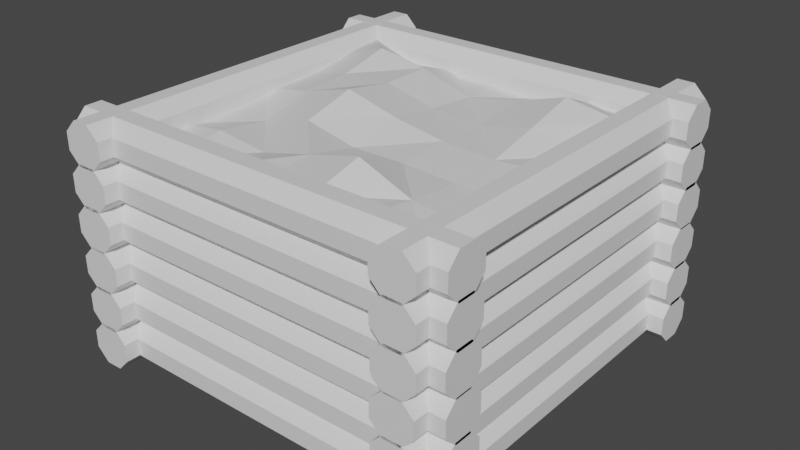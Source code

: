 # Source: fertilizerBox.blend  (saved by Blender 2.82.7; exported with 4.5.12 LTS)
import bpy
from mathutils import Matrix  # noqa: F401  (used for matrix-valued properties, if any)

bpy.ops.wm.read_factory_settings(use_empty=True)
scene = bpy.context.scene
scene.name = 'Scene'

# ---- collections
col_collection = bpy.data.collections.new('Collection'); scene.collection.children.link(col_collection)

# ---- materials (node trees are filled in below, after node groups)
mat_fertilicer = bpy.data.materials.new('fertilicer')
mat_fertilicer.use_transparent_shadow = False
mat_wood = bpy.data.materials.new('wood')
mat_wood.use_transparent_shadow = False

# ---- material node trees
mat_fertilicer.use_nodes = True; mat_fertilicer.node_tree.nodes.clear()
_N = mat_fertilicer.node_tree.nodes; _L = mat_fertilicer.node_tree.links
n0 = _N.new('ShaderNodeOutputMaterial'); n0.name = 'Material Output'; n0.location = (300, 300)
n1 = _N.new('ShaderNodeBsdfPrincipled'); n1.name = 'Principled BSDF'; n1.location = (10, 300)
n1.distribution = 'GGX'
n1.subsurface_method = 'BURLEY'
n1.inputs[3].default_value = 1.45
n1.inputs[27].default_value = (0.0, 0.0, 0.0, 1.0)
n1.inputs[28].default_value = 1.0
_L.new(n1.outputs[0], n0.inputs[0])
n0.is_active_output = True
mat_wood.use_nodes = True; mat_wood.node_tree.nodes.clear()
_N = mat_wood.node_tree.nodes; _L = mat_wood.node_tree.links
n0 = _N.new('ShaderNodeOutputMaterial'); n0.name = 'Material Output'; n0.location = (300, 300)
n1 = _N.new('ShaderNodeBsdfPrincipled'); n1.name = 'Principled BSDF'; n1.location = (10, 300)
n1.distribution = 'GGX'
n1.subsurface_method = 'BURLEY'
n1.inputs[3].default_value = 1.45
n1.inputs[27].default_value = (0.0, 0.0, 0.0, 1.0)
n1.inputs[28].default_value = 1.0
_L.new(n1.outputs[0], n0.inputs[0])
n0.is_active_output = True

# ---- world
world_world = bpy.data.worlds.new('World'); scene.world = world_world
world_world.use_nodes = True; world_world.node_tree.nodes.clear()
_N = world_world.node_tree.nodes; _L = world_world.node_tree.links
n0 = _N.new('ShaderNodeOutputWorld'); n0.name = 'World Output'; n0.location = (300, 300)
n1 = _N.new('ShaderNodeBackground'); n1.name = 'Background'; n1.location = (10, 300)
n1.inputs[0].default_value = (0.05088, 0.05088, 0.05088, 1.0)
_L.new(n1.outputs[0], n0.inputs[0])
n0.is_active_output = True
world_world.color = (0.05088, 0.05088, 0.05088)
world_world.use_sun_shadow = False
world_world.sun_shadow_jitter_overblur = 0.0

# ---- meshes
me_cube_001 = bpy.data.meshes.new('Cube.001')
me_cube_001.from_pydata([(-1.0, -1.0, -0.0418), (-1.0, -1.0, 1.441), (-1.0, 1.0, -0.0418), (-1.0, 1.0, 1.573), (1.0, -1.0, -0.0418), (1.0, -1.0, 1.469), (1.0, 1.0, -0.0418), (1.0, 1.0, 1.468), (-1.0, -0.6667, 1.464), (-1.0, -0.3333, 1.481), (-1.0, 2.98e-08, 1.494), (-1.0, 0.3333, 1.498), (-1.0, 0.6667, 1.552), (-0.6667, 1.0, 1.443), (-0.3333, 1.0, 1.473), (2.98e-08, 1.0, 1.477), (0.3333, 1.0, 1.445), (0.6667, 1.0, 1.5), (1.0, 0.6667, 1.608), (1.0, 0.3333, 1.495), (1.0, -2.98e-08, 1.524), (1.0, -0.3333, 1.462), (1.0, -0.6667, 1.465), (0.6667, -1.0, 1.579), (0.3333, -1.0, 1.57), (-2.98e-08, -1.0, 1.529), (-0.3333, -1.0, 1.526), (-0.6667, -1.0, 1.469), (0.6667, 0.6667, 1.674), (0.6667, 0.3333, 1.577), (0.6667, -2.98e-08, 1.489), (0.6667, -0.3333, 1.473), (0.6667, -0.6667, 1.513), (0.3333, 0.6667, 1.55), (0.3333, 0.3333, 1.487), (0.3333, -2.98e-08, 1.506), (0.3333, -0.3333, 1.49), (0.3333, -0.6667, 1.674), (1.987e-08, 0.6667, 1.477), (9.934e-09, 0.3333, 1.514), (-8.882e-16, -2.98e-08, 1.571), (-9.934e-09, -0.3333, 1.485), (-1.987e-08, -0.6667, 1.574), (-0.3333, 0.6667, 1.607), (-0.3333, 0.3333, 1.605), (-0.3333, -2.98e-08, 1.674), (-0.3333, -0.3333, 1.569), (-0.3333, -0.6667, 1.473), (-0.6667, 0.6667, 1.674), (-0.6667, 0.3333, 1.581), (-0.6667, -2.98e-08, 1.562), (-0.6667, -0.3333, 1.459), (-0.6667, -0.6667, 1.521)], [], [(12, 3, 2), (16, 17, 6), (21, 22, 4), (1, 0, 27), (6, 0, 2), (8, 27, 52), (32, 5, 22), (32, 24, 23), (42, 24, 37), (42, 26, 25), (47, 27, 26), (17, 18, 7), (18, 29, 19), (19, 30, 20), (30, 21, 20), (31, 22, 21), (17, 33, 28), (33, 29, 28), (34, 30, 29), (30, 36, 31), (36, 32, 31), (16, 38, 33), (38, 34, 33), (39, 35, 34), (35, 41, 36), (36, 42, 37), (14, 38, 15), (43, 39, 38), (44, 40, 39), (40, 46, 41), (46, 42, 41), (13, 43, 14), (43, 49, 44), (44, 50, 45), (50, 46, 45), (51, 47, 46), (3, 48, 13), (12, 49, 48), (11, 50, 49), (10, 51, 50), (51, 8, 52), (2, 0, 10), (0, 1, 8), (9, 0, 8), (9, 10, 0), (10, 11, 2), (11, 12, 2), (6, 2, 15), (2, 3, 13), (13, 14, 2), (14, 15, 2), (6, 15, 16), (17, 7, 6), (4, 6, 21), (6, 7, 19), (21, 6, 20), (7, 18, 19), (19, 20, 6), (22, 5, 4), (0, 4, 25), (4, 5, 23), (25, 4, 24), (23, 24, 4), (25, 26, 0), (26, 27, 0), (6, 4, 0), (8, 1, 27), (32, 23, 5), (32, 37, 24), (42, 25, 24), (42, 47, 26), (47, 52, 27), (17, 28, 18), (18, 28, 29), (19, 29, 30), (30, 31, 21), (31, 32, 22), (17, 16, 33), (33, 34, 29), (34, 35, 30), (30, 35, 36), (36, 37, 32), (16, 15, 38), (38, 39, 34), (39, 40, 35), (35, 40, 41), (36, 41, 42), (14, 43, 38), (43, 44, 39), (44, 45, 40), (40, 45, 46), (46, 47, 42), (13, 48, 43), (43, 48, 49), (44, 49, 50), (50, 51, 46), (51, 52, 47), (3, 12, 48), (12, 11, 49), (11, 10, 50), (10, 9, 51), (51, 9, 8)])
_uv = me_cube_001.uv_layers.new(name='UVMap')
_uv.uv.foreach_set('vector', [0.625, 0.2083, 0.625, 0.25, 0.375, 0.25, 0.625, 0.4167, 0.625, 0.4583, 0.375, 0.5, 0.625, 0.6667, 0.625, 0.7083, 0.375, 0.75, 0.625, 1.0, 0.375, 1.0, 0.625, 0.9583, 0.375, 0.5, 0.125, 0.75, 0.125, 0.5, 0.875, 0.7083, 0.8333, 0.75, 0.8333, 0.7083, 0.6667, 0.7083, 0.625, 0.75, 0.625, 0.7083, 0.6667, 0.7083, 0.7083, 0.75, 0.6667, 0.75, 0.75, 0.7083, 0.7083, 0.75, 0.7083, 0.7083, 0.75, 0.7083, 0.7917, 0.75, 0.75, 0.75, 0.7917, 0.7083, 0.8333, 0.75, 0.7917, 0.75, 0.6667, 0.5, 0.625, 0.5417, 0.625, 0.5, 0.625, 0.5417, 0.6667, 0.5833, 0.625, 0.5833, 0.625, 0.5833, 0.6667, 0.625, 0.625, 0.625, 0.6667, 0.625, 0.625, 0.6667, 0.625, 0.625, 0.6667, 0.6667, 0.625, 0.7083, 0.625, 0.6667, 0.6667, 0.5, 0.7083, 0.5417, 0.6667, 0.5417, 0.7083, 0.5417, 0.6667, 0.5833, 0.6667, 0.5417, 0.7083, 0.5833, 0.6667, 0.625, 0.6667, 0.5833, 0.6667, 0.625, 0.7083, 0.6667, 0.6667, 0.6667, 0.7083, 0.6667, 0.6667, 0.7083, 0.6667, 0.6667, 0.7083, 0.5, 0.75, 0.5417, 0.7083, 0.5417, 0.75, 0.5417, 0.7083, 0.5833, 0.7083, 0.5417, 0.75, 0.5833, 0.7083, 0.625, 0.7083, 0.5833, 0.7083, 0.625, 0.75, 0.6667, 0.7083, 0.6667, 0.7083, 0.6667, 0.75, 0.7083, 0.7083, 0.7083, 0.7917, 0.5, 0.75, 0.5417, 0.75, 0.5, 0.7917, 0.5417, 0.75, 0.5833, 0.75, 0.5417, 0.7917, 0.5833, 0.75, 0.625, 0.75, 0.5833, 0.75, 0.625, 0.7917, 0.6667, 0.75, 0.6667, 0.7917, 0.6667, 0.75, 0.7083, 0.75, 0.6667, 0.8333, 0.5, 0.7917, 0.5417, 0.7917, 0.5, 0.7917, 0.5417, 0.8333, 0.5833, 0.7917, 0.5833, 0.7917, 0.5833, 0.8333, 0.625, 0.7917, 0.625, 0.8333, 0.625, 0.7917, 0.6667, 0.7917, 0.625, 0.8333, 0.6667, 0.7917, 0.7083, 0.7917, 0.6667, 0.875, 0.5, 0.8333, 0.5417, 0.8333, 0.5, 0.875, 0.5417, 0.8333, 0.5833, 0.8333, 0.5417, 0.875, 0.5833, 0.8333, 0.625, 0.8333, 0.5833, 0.875, 0.625, 0.8333, 0.6667, 0.8333, 0.625, 0.8333, 0.6667, 0.875, 0.7083, 0.8333, 0.7083, 0.375, 0.25, 0.375, 0.0, 0.625, 0.125, 0.375, 0.0, 0.625, 0.0, 0.625, 0.04167, 0.625, 0.08333, 0.375, 0.0, 0.625, 0.04167, 0.625, 0.08333, 0.625, 0.125, 0.375, 0.0, 0.625, 0.125, 0.625, 0.1667, 0.375, 0.25, 0.625, 0.1667, 0.625, 0.2083, 0.375, 0.25, 0.375, 0.5, 0.375, 0.25, 0.625, 0.375, 0.375, 0.25, 0.625, 0.25, 0.625, 0.2917, 0.625, 0.2917, 0.625, 0.3333, 0.375, 0.25, 0.625, 0.3333, 0.625, 0.375, 0.375, 0.25, 0.375, 0.5, 0.625, 0.375, 0.625, 0.4167, 0.625, 0.4583, 0.625, 0.5, 0.375, 0.5, 0.375, 0.75, 0.375, 0.5, 0.625, 0.6667, 0.375, 0.5, 0.625, 0.5, 0.625, 0.5833, 0.625, 0.6667, 0.375, 0.5, 0.625, 0.625, 0.625, 0.5, 0.625, 0.5417, 0.625, 0.5833, 0.625, 0.5833, 0.625, 0.625, 0.375, 0.5, 0.625, 0.7083, 0.625, 0.75, 0.375, 0.75, 0.375, 1.0, 0.375, 0.75, 0.625, 0.875, 0.375, 0.75, 0.625, 0.75, 0.625, 0.7917, 0.625, 0.875, 0.375, 0.75, 0.625, 0.8333, 0.625, 0.7917, 0.625, 0.8333, 0.375, 0.75, 0.625, 0.875, 0.625, 0.9167, 0.375, 1.0, 0.625, 0.9167, 0.625, 0.9583, 0.375, 1.0, 0.375, 0.5, 0.375, 0.75, 0.125, 0.75, 0.875, 0.7083, 0.875, 0.75, 0.8333, 0.75, 0.6667, 0.7083, 0.6667, 0.75, 0.625, 0.75, 0.6667, 0.7083, 0.7083, 0.7083, 0.7083, 0.75, 0.75, 0.7083, 0.75, 0.75, 0.7083, 0.75, 0.75, 0.7083, 0.7917, 0.7083, 0.7917, 0.75, 0.7917, 0.7083, 0.8333, 0.7083, 0.8333, 0.75, 0.6667, 0.5, 0.6667, 0.5417, 0.625, 0.5417, 0.625, 0.5417, 0.6667, 0.5417, 0.6667, 0.5833, 0.625, 0.5833, 0.6667, 0.5833, 0.6667, 0.625, 0.6667, 0.625, 0.6667, 0.6667, 0.625, 0.6667, 0.6667, 0.6667, 0.6667, 0.7083, 0.625, 0.7083, 0.6667, 0.5, 0.7083, 0.5, 0.7083, 0.5417, 0.7083, 0.5417, 0.7083, 0.5833, 0.6667, 0.5833, 0.7083, 0.5833, 0.7083, 0.625, 0.6667, 0.625, 0.6667, 0.625, 0.7083, 0.625, 0.7083, 0.6667, 0.7083, 0.6667, 0.7083, 0.7083, 0.6667, 0.7083, 0.7083, 0.5, 0.75, 0.5, 0.75, 0.5417, 0.75, 0.5417, 0.75, 0.5833, 0.7083, 0.5833, 0.75, 0.5833, 0.75, 0.625, 0.7083, 0.625, 0.7083, 0.625, 0.75, 0.625, 0.75, 0.6667, 0.7083, 0.6667, 0.75, 0.6667, 0.75, 0.7083, 0.7917, 0.5, 0.7917, 0.5417, 0.75, 0.5417, 0.7917, 0.5417, 0.7917, 0.5833, 0.75, 0.5833, 0.7917, 0.5833, 0.7917, 0.625, 0.75, 0.625, 0.75, 0.625, 0.7917, 0.625, 0.7917, 0.6667, 0.7917, 0.6667, 0.7917, 0.7083, 0.75, 0.7083, 0.8333, 0.5, 0.8333, 0.5417, 0.7917, 0.5417, 0.7917, 0.5417, 0.8333, 0.5417, 0.8333, 0.5833, 0.7917, 0.5833, 0.8333, 0.5833, 0.8333, 0.625, 0.8333, 0.625, 0.8333, 0.6667, 0.7917, 0.6667, 0.8333, 0.6667, 0.8333, 0.7083, 0.7917, 0.7083, 0.875, 0.5, 0.875, 0.5417, 0.8333, 0.5417, 0.875, 0.5417, 0.875, 0.5833, 0.8333, 0.5833, 0.875, 0.5833, 0.875, 0.625, 0.8333, 0.625, 0.875, 0.625, 0.875, 0.6667, 0.8333, 0.6667, 0.8333, 0.6667, 0.875, 0.6667, 0.875, 0.7083])
me_cube_001.materials.append(mat_fertilicer)
me_cube_001.use_remesh_fix_poles = True
me_cube_001.use_remesh_preserve_attributes = False
me_cube_001.use_mirror_vertex_groups = False
me_cube_001.update()
me_cylinder = bpy.data.meshes.new('Cylinder')
me_cylinder.from_pydata([(-1.143, -1.104, 0.1306), (1.178, -1.104, 0.1306), (-1.143, -0.9955, 0.1321), (1.178, -0.9955, 0.1321), (-1.143, -0.9175, 0.05623), (1.178, -0.9175, 0.05623), (-1.143, -0.916, -0.05256), (1.178, -0.916, -0.05256), (-1.143, -0.9918, -0.1306), (1.178, -0.9918, -0.1306), (-1.143, -1.101, -0.1321), (1.178, -1.101, -0.1321), (-1.143, -1.179, -0.05623), (1.178, -1.179, -0.05623), (-1.143, -1.18, 0.05256), (1.178, -1.18, 0.05256), (-1.143, -1.101, 0.3743), (1.178, -1.101, 0.3743), (-1.143, -0.9923, 0.3758), (1.178, -0.9923, 0.3758), (-1.143, -0.9143, 0.2999), (1.178, -0.9143, 0.2999), (-1.143, -0.9128, 0.1911), (1.178, -0.9128, 0.1911), (-1.143, -0.9887, 0.1131), (1.178, -0.9887, 0.1131), (-1.143, -1.097, 0.1116), (1.178, -1.097, 0.1116), (-1.143, -1.175, 0.1875), (1.178, -1.175, 0.1875), (-1.143, -1.177, 0.2963), (1.178, -1.177, 0.2963), (-1.143, -1.101, 0.6211), (1.178, -1.101, 0.6211), (-1.143, -0.9923, 0.6227), (1.178, -0.9923, 0.6227), (-1.143, -0.9143, 0.5468), (1.178, -0.9143, 0.5468), (-1.143, -0.9128, 0.438), (1.178, -0.9128, 0.438), (-1.143, -0.9887, 0.36), (1.178, -0.9887, 0.36), (-1.143, -1.097, 0.3585), (1.178, -1.097, 0.3585), (-1.143, -1.175, 0.4343), (1.178, -1.175, 0.4343), (-1.143, -1.177, 0.5431), (1.178, -1.177, 0.5431), (-1.143, -1.111, 0.8751), (1.178, -1.111, 0.8751), (-1.143, -1.002, 0.8766), (1.178, -1.002, 0.8766), (-1.143, -0.9238, 0.8007), (1.178, -0.9238, 0.8007), (-1.143, -0.9223, 0.6919), (1.178, -0.9223, 0.6919), (-1.143, -0.9982, 0.6139), (1.178, -0.9982, 0.6139), (-1.143, -1.107, 0.6124), (1.178, -1.107, 0.6124), (-1.143, -1.185, 0.6883), (1.178, -1.185, 0.6883), (-1.143, -1.186, 0.7971), (1.178, -1.186, 0.7971), (-1.143, -1.107, 1.119), (1.178, -1.107, 1.119), (-1.143, -0.9987, 1.12), (1.178, -0.9987, 1.12), (-1.143, -0.9207, 1.044), (1.178, -0.9207, 1.044), (-1.143, -0.9192, 0.9356), (1.178, -0.9192, 0.9356), (-1.143, -0.995, 0.8576), (1.178, -0.995, 0.8576), (-1.143, -1.104, 0.8561), (1.178, -1.104, 0.8561), (-1.143, -1.182, 0.932), (1.178, -1.182, 0.932), (-1.143, -1.183, 1.041), (1.178, -1.183, 1.041), (-1.143, -1.107, 1.366), (1.178, -1.107, 1.366), (-1.143, -0.9987, 1.367), (1.178, -0.9987, 1.367), (-1.143, -0.9207, 1.291), (1.178, -0.9207, 1.291), (-1.143, -0.9192, 1.183), (1.178, -0.9192, 1.183), (-1.143, -0.995, 1.105), (1.178, -0.995, 1.105), (-1.143, -1.104, 1.103), (1.178, -1.104, 1.103), (-1.143, -1.182, 1.179), (1.178, -1.182, 1.179), (-1.143, -1.183, 1.288), (1.178, -1.183, 1.288), (-1.143, 1.104, 0.1306), (1.178, 1.104, 0.1306), (-1.143, 0.9955, 0.1321), (1.178, 0.9955, 0.1321), (-1.143, 0.9175, 0.05623), (1.178, 0.9175, 0.05623), (-1.143, 0.916, -0.05256), (1.178, 0.916, -0.05256), (-1.143, 0.9918, -0.1306), (1.178, 0.9918, -0.1306), (-1.143, 1.101, -0.1321), (1.178, 1.101, -0.1321), (-1.143, 1.179, -0.05623), (1.178, 1.179, -0.05623), (-1.143, 1.18, 0.05256), (1.178, 1.18, 0.05256), (-1.143, 1.101, 0.3743), (1.178, 1.101, 0.3743), (-1.143, 0.9923, 0.3758), (1.178, 0.9923, 0.3758), (-1.143, 0.9143, 0.2999), (1.178, 0.9143, 0.2999), (-1.143, 0.9128, 0.1911), (1.178, 0.9128, 0.1911), (-1.143, 0.9887, 0.1131), (1.178, 0.9887, 0.1131), (-1.143, 1.097, 0.1116), (1.178, 1.097, 0.1116), (-1.143, 1.175, 0.1875), (1.178, 1.175, 0.1875), (-1.143, 1.177, 0.2963), (1.178, 1.177, 0.2963), (-1.143, 1.101, 0.6211), (1.178, 1.101, 0.6211), (-1.143, 0.9923, 0.6227), (1.178, 0.9923, 0.6227), (-1.143, 0.9143, 0.5468), (1.178, 0.9143, 0.5468), (-1.143, 0.9128, 0.438), (1.178, 0.9128, 0.438), (-1.143, 0.9887, 0.36), (1.178, 0.9887, 0.36), (-1.143, 1.097, 0.3585), (1.178, 1.097, 0.3585), (-1.143, 1.175, 0.4343), (1.178, 1.175, 0.4343), (-1.143, 1.177, 0.5431), (1.178, 1.177, 0.5431), (-1.143, 1.111, 0.8751), (1.178, 1.111, 0.8751), (-1.143, 1.002, 0.8766), (1.178, 1.002, 0.8766), (-1.143, 0.9238, 0.8007), (1.178, 0.9238, 0.8007), (-1.143, 0.9223, 0.6919), (1.178, 0.9223, 0.6919), (-1.143, 0.9982, 0.6139), (1.178, 0.9982, 0.6139), (-1.143, 1.107, 0.6124), (1.178, 1.107, 0.6124), (-1.143, 1.185, 0.6883), (1.178, 1.185, 0.6883), (-1.143, 1.186, 0.7971), (1.178, 1.186, 0.7971), (-1.143, 1.107, 1.119), (1.178, 1.107, 1.119), (-1.143, 0.9987, 1.12), (1.178, 0.9987, 1.12), (-1.143, 0.9207, 1.044), (1.178, 0.9207, 1.044), (-1.143, 0.9192, 0.9356), (1.178, 0.9192, 0.9356), (-1.143, 0.995, 0.8576), (1.178, 0.995, 0.8576), (-1.143, 1.104, 0.8561), (1.178, 1.104, 0.8561), (-1.143, 1.182, 0.932), (1.178, 1.182, 0.932), (-1.143, 1.183, 1.041), (1.178, 1.183, 1.041), (-1.143, 1.107, 1.366), (1.178, 1.107, 1.366), (-1.143, 0.9987, 1.367), (1.178, 0.9987, 1.367), (-1.143, 0.9207, 1.291), (1.178, 0.9207, 1.291), (-1.143, 0.9192, 1.183), (1.178, 0.9192, 1.183), (-1.143, 0.995, 1.105), (1.178, 0.995, 1.105), (-1.143, 1.104, 1.103), (1.178, 1.104, 1.103), (-1.143, 1.182, 1.179), (1.178, 1.182, 1.179), (-1.143, 1.183, 1.288), (1.178, 1.183, 1.288)], [], [(0, 1, 3, 2), (2, 3, 5, 4), (4, 5, 7, 6), (6, 7, 9, 8), (8, 9, 11, 10), (10, 11, 13, 12), (3, 1, 15, 13, 11, 9, 7, 5), (12, 13, 15, 14), (14, 15, 1, 0), (0, 2, 4, 6, 8, 10, 12, 14), (16, 17, 19, 18), (18, 19, 21, 20), (20, 21, 23, 22), (22, 23, 25, 24), (24, 25, 27, 26), (26, 27, 29, 28), (19, 17, 31, 29, 27, 25, 23, 21), (28, 29, 31, 30), (30, 31, 17, 16), (16, 18, 20, 22, 24, 26, 28, 30), (32, 33, 35, 34), (34, 35, 37, 36), (36, 37, 39, 38), (38, 39, 41, 40), (40, 41, 43, 42), (42, 43, 45, 44), (35, 33, 47, 45, 43, 41, 39, 37), (44, 45, 47, 46), (46, 47, 33, 32), (32, 34, 36, 38, 40, 42, 44, 46), (48, 49, 51, 50), (50, 51, 53, 52), (52, 53, 55, 54), (54, 55, 57, 56), (56, 57, 59, 58), (58, 59, 61, 60), (51, 49, 63, 61, 59, 57, 55, 53), (60, 61, 63, 62), (62, 63, 49, 48), (48, 50, 52, 54, 56, 58, 60, 62), (64, 65, 67, 66), (66, 67, 69, 68), (68, 69, 71, 70), (70, 71, 73, 72), (72, 73, 75, 74), (74, 75, 77, 76), (67, 65, 79, 77, 75, 73, 71, 69), (76, 77, 79, 78), (78, 79, 65, 64), (64, 66, 68, 70, 72, 74, 76, 78), (80, 81, 83, 82), (82, 83, 85, 84), (84, 85, 87, 86), (86, 87, 89, 88), (88, 89, 91, 90), (90, 91, 93, 92), (83, 81, 95, 93, 91, 89, 87, 85), (92, 93, 95, 94), (94, 95, 81, 80), (80, 82, 84, 86, 88, 90, 92, 94), (96, 98, 99, 97), (98, 100, 101, 99), (100, 102, 103, 101), (102, 104, 105, 103), (104, 106, 107, 105), (106, 108, 109, 107), (99, 101, 103, 105, 107, 109, 111, 97), (108, 110, 111, 109), (110, 96, 97, 111), (96, 110, 108, 106, 104, 102, 100, 98), (112, 114, 115, 113), (114, 116, 117, 115), (116, 118, 119, 117), (118, 120, 121, 119), (120, 122, 123, 121), (122, 124, 125, 123), (115, 117, 119, 121, 123, 125, 127, 113), (124, 126, 127, 125), (126, 112, 113, 127), (112, 126, 124, 122, 120, 118, 116, 114), (128, 130, 131, 129), (130, 132, 133, 131), (132, 134, 135, 133), (134, 136, 137, 135), (136, 138, 139, 137), (138, 140, 141, 139), (131, 133, 135, 137, 139, 141, 143, 129), (140, 142, 143, 141), (142, 128, 129, 143), (128, 142, 140, 138, 136, 134, 132, 130), (144, 146, 147, 145), (146, 148, 149, 147), (148, 150, 151, 149), (150, 152, 153, 151), (152, 154, 155, 153), (154, 156, 157, 155), (147, 149, 151, 153, 155, 157, 159, 145), (156, 158, 159, 157), (158, 144, 145, 159), (144, 158, 156, 154, 152, 150, 148, 146), (160, 162, 163, 161), (162, 164, 165, 163), (164, 166, 167, 165), (166, 168, 169, 167), (168, 170, 171, 169), (170, 172, 173, 171), (163, 165, 167, 169, 171, 173, 175, 161), (172, 174, 175, 173), (174, 160, 161, 175), (160, 174, 172, 170, 168, 166, 164, 162), (176, 178, 179, 177), (178, 180, 181, 179), (180, 182, 183, 181), (182, 184, 185, 183), (184, 186, 187, 185), (186, 188, 189, 187), (179, 181, 183, 185, 187, 189, 191, 177), (188, 190, 191, 189), (190, 176, 177, 191), (176, 190, 188, 186, 184, 182, 180, 178)])
_uv = me_cylinder.uv_layers.new(name='UVMap')
_uv.uv.foreach_set('vector', [1.0, 0.5, 1.0, 1.0, 0.875, 1.0, 0.875, 0.5, 0.875, 0.5, 0.875, 1.0, 0.75, 1.0, 0.75, 0.5, 0.75, 0.5, 0.75, 1.0, 0.625, 1.0, 0.625, 0.5, 0.625, 0.5, 0.625, 1.0, 0.5, 1.0, 0.5, 0.5, 0.5, 0.5, 0.5, 1.0, 0.375, 1.0, 0.375, 0.5, 0.375, 0.5, 0.375, 1.0, 0.25, 1.0, 0.25, 0.5, 0.4197, 0.4197, 0.25, 0.49, 0.08029, 0.4197, 0.01, 0.25, 0.08029, 0.08029, 0.25, 0.01, 0.4197, 0.08029, 0.49, 0.25, 0.25, 0.5, 0.25, 1.0, 0.125, 1.0, 0.125, 0.5, 0.125, 0.5, 0.125, 1.0, 0.0, 1.0, 0.0, 0.5, 0.75, 0.49, 0.9197, 0.4197, 0.99, 0.25, 0.9197, 0.08029, 0.75, 0.01, 0.5803, 0.08029, 0.51, 0.25, 0.5803, 0.4197, 1.0, 0.5, 1.0, 1.0, 0.875, 1.0, 0.875, 0.5, 0.875, 0.5, 0.875, 1.0, 0.75, 1.0, 0.75, 0.5, 0.75, 0.5, 0.75, 1.0, 0.625, 1.0, 0.625, 0.5, 0.625, 0.5, 0.625, 1.0, 0.5, 1.0, 0.5, 0.5, 0.5, 0.5, 0.5, 1.0, 0.375, 1.0, 0.375, 0.5, 0.375, 0.5, 0.375, 1.0, 0.25, 1.0, 0.25, 0.5, 0.4197, 0.4197, 0.25, 0.49, 0.08029, 0.4197, 0.01, 0.25, 0.08029, 0.08029, 0.25, 0.01, 0.4197, 0.08029, 0.49, 0.25, 0.25, 0.5, 0.25, 1.0, 0.125, 1.0, 0.125, 0.5, 0.125, 0.5, 0.125, 1.0, 0.0, 1.0, 0.0, 0.5, 0.75, 0.49, 0.9197, 0.4197, 0.99, 0.25, 0.9197, 0.08029, 0.75, 0.01, 0.5803, 0.08029, 0.51, 0.25, 0.5803, 0.4197, 1.0, 0.5, 1.0, 1.0, 0.875, 1.0, 0.875, 0.5, 0.875, 0.5, 0.875, 1.0, 0.75, 1.0, 0.75, 0.5, 0.75, 0.5, 0.75, 1.0, 0.625, 1.0, 0.625, 0.5, 0.625, 0.5, 0.625, 1.0, 0.5, 1.0, 0.5, 0.5, 0.5, 0.5, 0.5, 1.0, 0.375, 1.0, 0.375, 0.5, 0.375, 0.5, 0.375, 1.0, 0.25, 1.0, 0.25, 0.5, 0.4197, 0.4197, 0.25, 0.49, 0.08029, 0.4197, 0.01, 0.25, 0.08029, 0.08029, 0.25, 0.01, 0.4197, 0.08029, 0.49, 0.25, 0.25, 0.5, 0.25, 1.0, 0.125, 1.0, 0.125, 0.5, 0.125, 0.5, 0.125, 1.0, 0.0, 1.0, 0.0, 0.5, 0.75, 0.49, 0.9197, 0.4197, 0.99, 0.25, 0.9197, 0.08029, 0.75, 0.01, 0.5803, 0.08029, 0.51, 0.25, 0.5803, 0.4197, 1.0, 0.5, 1.0, 1.0, 0.875, 1.0, 0.875, 0.5, 0.875, 0.5, 0.875, 1.0, 0.75, 1.0, 0.75, 0.5, 0.75, 0.5, 0.75, 1.0, 0.625, 1.0, 0.625, 0.5, 0.625, 0.5, 0.625, 1.0, 0.5, 1.0, 0.5, 0.5, 0.5, 0.5, 0.5, 1.0, 0.375, 1.0, 0.375, 0.5, 0.375, 0.5, 0.375, 1.0, 0.25, 1.0, 0.25, 0.5, 0.4197, 0.4197, 0.25, 0.49, 0.08029, 0.4197, 0.01, 0.25, 0.08029, 0.08029, 0.25, 0.01, 0.4197, 0.08029, 0.49, 0.25, 0.25, 0.5, 0.25, 1.0, 0.125, 1.0, 0.125, 0.5, 0.125, 0.5, 0.125, 1.0, 0.0, 1.0, 0.0, 0.5, 0.75, 0.49, 0.9197, 0.4197, 0.99, 0.25, 0.9197, 0.08029, 0.75, 0.01, 0.5803, 0.08029, 0.51, 0.25, 0.5803, 0.4197, 1.0, 0.5, 1.0, 1.0, 0.875, 1.0, 0.875, 0.5, 0.875, 0.5, 0.875, 1.0, 0.75, 1.0, 0.75, 0.5, 0.75, 0.5, 0.75, 1.0, 0.625, 1.0, 0.625, 0.5, 0.625, 0.5, 0.625, 1.0, 0.5, 1.0, 0.5, 0.5, 0.5, 0.5, 0.5, 1.0, 0.375, 1.0, 0.375, 0.5, 0.375, 0.5, 0.375, 1.0, 0.25, 1.0, 0.25, 0.5, 0.4197, 0.4197, 0.25, 0.49, 0.08029, 0.4197, 0.01, 0.25, 0.08029, 0.08029, 0.25, 0.01, 0.4197, 0.08029, 0.49, 0.25, 0.25, 0.5, 0.25, 1.0, 0.125, 1.0, 0.125, 0.5, 0.125, 0.5, 0.125, 1.0, 0.0, 1.0, 0.0, 0.5, 0.75, 0.49, 0.9197, 0.4197, 0.99, 0.25, 0.9197, 0.08029, 0.75, 0.01, 0.5803, 0.08029, 0.51, 0.25, 0.5803, 0.4197, 1.0, 0.5, 1.0, 1.0, 0.875, 1.0, 0.875, 0.5, 0.875, 0.5, 0.875, 1.0, 0.75, 1.0, 0.75, 0.5, 0.75, 0.5, 0.75, 1.0, 0.625, 1.0, 0.625, 0.5, 0.625, 0.5, 0.625, 1.0, 0.5, 1.0, 0.5, 0.5, 0.5, 0.5, 0.5, 1.0, 0.375, 1.0, 0.375, 0.5, 0.375, 0.5, 0.375, 1.0, 0.25, 1.0, 0.25, 0.5, 0.4197, 0.4197, 0.25, 0.49, 0.08029, 0.4197, 0.01, 0.25, 0.08029, 0.08029, 0.25, 0.01, 0.4197, 0.08029, 0.49, 0.25, 0.25, 0.5, 0.25, 1.0, 0.125, 1.0, 0.125, 0.5, 0.125, 0.5, 0.125, 1.0, 0.0, 1.0, 0.0, 0.5, 0.75, 0.49, 0.9197, 0.4197, 0.99, 0.25, 0.9197, 0.08029, 0.75, 0.01, 0.5803, 0.08029, 0.51, 0.25, 0.5803, 0.4197, 1.0, 0.5, 0.875, 0.5, 0.875, 1.0, 1.0, 1.0, 0.875, 0.5, 0.75, 0.5, 0.75, 1.0, 0.875, 1.0, 0.75, 0.5, 0.625, 0.5, 0.625, 1.0, 0.75, 1.0, 0.625, 0.5, 0.5, 0.5, 0.5, 1.0, 0.625, 1.0, 0.5, 0.5, 0.375, 0.5, 0.375, 1.0, 0.5, 1.0, 0.375, 0.5, 0.25, 0.5, 0.25, 1.0, 0.375, 1.0, 0.4197, 0.4197, 0.49, 0.25, 0.4197, 0.08029, 0.25, 0.01, 0.08029, 0.08029, 0.01, 0.25, 0.08029, 0.4197, 0.25, 0.49, 0.25, 0.5, 0.125, 0.5, 0.125, 1.0, 0.25, 1.0, 0.125, 0.5, 0.0, 0.5, 0.0, 1.0, 0.125, 1.0, 0.75, 0.49, 0.5803, 0.4197, 0.51, 0.25, 0.5803, 0.08029, 0.75, 0.01, 0.9197, 0.08029, 0.99, 0.25, 0.9197, 0.4197, 1.0, 0.5, 0.875, 0.5, 0.875, 1.0, 1.0, 1.0, 0.875, 0.5, 0.75, 0.5, 0.75, 1.0, 0.875, 1.0, 0.75, 0.5, 0.625, 0.5, 0.625, 1.0, 0.75, 1.0, 0.625, 0.5, 0.5, 0.5, 0.5, 1.0, 0.625, 1.0, 0.5, 0.5, 0.375, 0.5, 0.375, 1.0, 0.5, 1.0, 0.375, 0.5, 0.25, 0.5, 0.25, 1.0, 0.375, 1.0, 0.4197, 0.4197, 0.49, 0.25, 0.4197, 0.08029, 0.25, 0.01, 0.08029, 0.08029, 0.01, 0.25, 0.08029, 0.4197, 0.25, 0.49, 0.25, 0.5, 0.125, 0.5, 0.125, 1.0, 0.25, 1.0, 0.125, 0.5, 0.0, 0.5, 0.0, 1.0, 0.125, 1.0, 0.75, 0.49, 0.5803, 0.4197, 0.51, 0.25, 0.5803, 0.08029, 0.75, 0.01, 0.9197, 0.08029, 0.99, 0.25, 0.9197, 0.4197, 1.0, 0.5, 0.875, 0.5, 0.875, 1.0, 1.0, 1.0, 0.875, 0.5, 0.75, 0.5, 0.75, 1.0, 0.875, 1.0, 0.75, 0.5, 0.625, 0.5, 0.625, 1.0, 0.75, 1.0, 0.625, 0.5, 0.5, 0.5, 0.5, 1.0, 0.625, 1.0, 0.5, 0.5, 0.375, 0.5, 0.375, 1.0, 0.5, 1.0, 0.375, 0.5, 0.25, 0.5, 0.25, 1.0, 0.375, 1.0, 0.4197, 0.4197, 0.49, 0.25, 0.4197, 0.08029, 0.25, 0.01, 0.08029, 0.08029, 0.01, 0.25, 0.08029, 0.4197, 0.25, 0.49, 0.25, 0.5, 0.125, 0.5, 0.125, 1.0, 0.25, 1.0, 0.125, 0.5, 0.0, 0.5, 0.0, 1.0, 0.125, 1.0, 0.75, 0.49, 0.5803, 0.4197, 0.51, 0.25, 0.5803, 0.08029, 0.75, 0.01, 0.9197, 0.08029, 0.99, 0.25, 0.9197, 0.4197, 1.0, 0.5, 0.875, 0.5, 0.875, 1.0, 1.0, 1.0, 0.875, 0.5, 0.75, 0.5, 0.75, 1.0, 0.875, 1.0, 0.75, 0.5, 0.625, 0.5, 0.625, 1.0, 0.75, 1.0, 0.625, 0.5, 0.5, 0.5, 0.5, 1.0, 0.625, 1.0, 0.5, 0.5, 0.375, 0.5, 0.375, 1.0, 0.5, 1.0, 0.375, 0.5, 0.25, 0.5, 0.25, 1.0, 0.375, 1.0, 0.4197, 0.4197, 0.49, 0.25, 0.4197, 0.08029, 0.25, 0.01, 0.08029, 0.08029, 0.01, 0.25, 0.08029, 0.4197, 0.25, 0.49, 0.25, 0.5, 0.125, 0.5, 0.125, 1.0, 0.25, 1.0, 0.125, 0.5, 0.0, 0.5, 0.0, 1.0, 0.125, 1.0, 0.75, 0.49, 0.5803, 0.4197, 0.51, 0.25, 0.5803, 0.08029, 0.75, 0.01, 0.9197, 0.08029, 0.99, 0.25, 0.9197, 0.4197, 1.0, 0.5, 0.875, 0.5, 0.875, 1.0, 1.0, 1.0, 0.875, 0.5, 0.75, 0.5, 0.75, 1.0, 0.875, 1.0, 0.75, 0.5, 0.625, 0.5, 0.625, 1.0, 0.75, 1.0, 0.625, 0.5, 0.5, 0.5, 0.5, 1.0, 0.625, 1.0, 0.5, 0.5, 0.375, 0.5, 0.375, 1.0, 0.5, 1.0, 0.375, 0.5, 0.25, 0.5, 0.25, 1.0, 0.375, 1.0, 0.4197, 0.4197, 0.49, 0.25, 0.4197, 0.08029, 0.25, 0.01, 0.08029, 0.08029, 0.01, 0.25, 0.08029, 0.4197, 0.25, 0.49, 0.25, 0.5, 0.125, 0.5, 0.125, 1.0, 0.25, 1.0, 0.125, 0.5, 0.0, 0.5, 0.0, 1.0, 0.125, 1.0, 0.75, 0.49, 0.5803, 0.4197, 0.51, 0.25, 0.5803, 0.08029, 0.75, 0.01, 0.9197, 0.08029, 0.99, 0.25, 0.9197, 0.4197, 1.0, 0.5, 0.875, 0.5, 0.875, 1.0, 1.0, 1.0, 0.875, 0.5, 0.75, 0.5, 0.75, 1.0, 0.875, 1.0, 0.75, 0.5, 0.625, 0.5, 0.625, 1.0, 0.75, 1.0, 0.625, 0.5, 0.5, 0.5, 0.5, 1.0, 0.625, 1.0, 0.5, 0.5, 0.375, 0.5, 0.375, 1.0, 0.5, 1.0, 0.375, 0.5, 0.25, 0.5, 0.25, 1.0, 0.375, 1.0, 0.4197, 0.4197, 0.49, 0.25, 0.4197, 0.08029, 0.25, 0.01, 0.08029, 0.08029, 0.01, 0.25, 0.08029, 0.4197, 0.25, 0.49, 0.25, 0.5, 0.125, 0.5, 0.125, 1.0, 0.25, 1.0, 0.125, 0.5, 0.0, 0.5, 0.0, 1.0, 0.125, 1.0, 0.75, 0.49, 0.5803, 0.4197, 0.51, 0.25, 0.5803, 0.08029, 0.75, 0.01, 0.9197, 0.08029, 0.99, 0.25, 0.9197, 0.4197])
me_cylinder.materials.append(mat_wood)
me_cylinder.use_remesh_fix_poles = True
me_cylinder.use_remesh_preserve_attributes = False
me_cylinder.use_mirror_vertex_groups = False
me_cylinder.update()
me_cylinder_001 = bpy.data.meshes.new('Cylinder.001')
me_cylinder_001.from_pydata([(-1.143, -1.104, 0.1306), (1.178, -1.104, 0.1306), (-1.143, -0.9955, 0.1321), (1.178, -0.9955, 0.1321), (-1.143, -0.9175, 0.05623), (1.178, -0.9175, 0.05623), (-1.143, -0.916, -0.05256), (1.178, -0.916, -0.05256), (-1.143, -0.9918, -0.1306), (1.178, -0.9918, -0.1306), (-1.143, -1.101, -0.1321), (1.178, -1.101, -0.1321), (-1.143, -1.179, -0.05623), (1.178, -1.179, -0.05623), (-1.143, -1.18, 0.05256), (1.178, -1.18, 0.05256), (-1.143, -1.101, 0.3743), (1.178, -1.101, 0.3743), (-1.143, -0.9923, 0.3758), (1.178, -0.9923, 0.3758), (-1.143, -0.9143, 0.2999), (1.178, -0.9143, 0.2999), (-1.143, -0.9128, 0.1911), (1.178, -0.9128, 0.1911), (-1.143, -0.9887, 0.1131), (1.178, -0.9887, 0.1131), (-1.143, -1.097, 0.1116), (1.178, -1.097, 0.1116), (-1.143, -1.175, 0.1875), (1.178, -1.175, 0.1875), (-1.143, -1.177, 0.2963), (1.178, -1.177, 0.2963), (-1.143, -1.101, 0.6211), (1.178, -1.101, 0.6211), (-1.143, -0.9923, 0.6227), (1.178, -0.9923, 0.6227), (-1.143, -0.9143, 0.5468), (1.178, -0.9143, 0.5468), (-1.143, -0.9128, 0.438), (1.178, -0.9128, 0.438), (-1.143, -0.9887, 0.36), (1.178, -0.9887, 0.36), (-1.143, -1.097, 0.3585), (1.178, -1.097, 0.3585), (-1.143, -1.175, 0.4343), (1.178, -1.175, 0.4343), (-1.143, -1.177, 0.5431), (1.178, -1.177, 0.5431), (-1.143, -1.111, 0.8751), (1.178, -1.111, 0.8751), (-1.143, -1.002, 0.8766), (1.178, -1.002, 0.8766), (-1.143, -0.9238, 0.8007), (1.178, -0.9238, 0.8007), (-1.143, -0.9223, 0.6919), (1.178, -0.9223, 0.6919), (-1.143, -0.9982, 0.6139), (1.178, -0.9982, 0.6139), (-1.143, -1.107, 0.6124), (1.178, -1.107, 0.6124), (-1.143, -1.185, 0.6883), (1.178, -1.185, 0.6883), (-1.143, -1.186, 0.7971), (1.178, -1.186, 0.7971), (-1.143, -1.107, 1.119), (1.178, -1.107, 1.119), (-1.143, -0.9987, 1.12), (1.178, -0.9987, 1.12), (-1.143, -0.9207, 1.044), (1.178, -0.9207, 1.044), (-1.143, -0.9192, 0.9356), (1.178, -0.9192, 0.9356), (-1.143, -0.995, 0.8576), (1.178, -0.995, 0.8576), (-1.143, -1.104, 0.8561), (1.178, -1.104, 0.8561), (-1.143, -1.182, 0.932), (1.178, -1.182, 0.932), (-1.143, -1.183, 1.041), (1.178, -1.183, 1.041), (-1.143, -1.107, 1.366), (1.178, -1.107, 1.366), (-1.143, -0.9987, 1.367), (1.178, -0.9987, 1.367), (-1.143, -0.9207, 1.291), (1.178, -0.9207, 1.291), (-1.143, -0.9192, 1.183), (1.178, -0.9192, 1.183), (-1.143, -0.995, 1.105), (1.178, -0.995, 1.105), (-1.143, -1.104, 1.103), (1.178, -1.104, 1.103), (-1.143, -1.182, 1.179), (1.178, -1.182, 1.179), (-1.143, -1.183, 1.288), (1.178, -1.183, 1.288), (-1.143, 1.104, 0.1306), (1.178, 1.104, 0.1306), (-1.143, 0.9955, 0.1321), (1.178, 0.9955, 0.1321), (-1.143, 0.9175, 0.05623), (1.178, 0.9175, 0.05623), (-1.143, 0.916, -0.05256), (1.178, 0.916, -0.05256), (-1.143, 0.9918, -0.1306), (1.178, 0.9918, -0.1306), (-1.143, 1.101, -0.1321), (1.178, 1.101, -0.1321), (-1.143, 1.179, -0.05623), (1.178, 1.179, -0.05623), (-1.143, 1.18, 0.05256), (1.178, 1.18, 0.05256), (-1.143, 1.101, 0.3743), (1.178, 1.101, 0.3743), (-1.143, 0.9923, 0.3758), (1.178, 0.9923, 0.3758), (-1.143, 0.9143, 0.2999), (1.178, 0.9143, 0.2999), (-1.143, 0.9128, 0.1911), (1.178, 0.9128, 0.1911), (-1.143, 0.9887, 0.1131), (1.178, 0.9887, 0.1131), (-1.143, 1.097, 0.1116), (1.178, 1.097, 0.1116), (-1.143, 1.175, 0.1875), (1.178, 1.175, 0.1875), (-1.143, 1.177, 0.2963), (1.178, 1.177, 0.2963), (-1.143, 1.101, 0.6211), (1.178, 1.101, 0.6211), (-1.143, 0.9923, 0.6227), (1.178, 0.9923, 0.6227), (-1.143, 0.9143, 0.5468), (1.178, 0.9143, 0.5468), (-1.143, 0.9128, 0.438), (1.178, 0.9128, 0.438), (-1.143, 0.9887, 0.36), (1.178, 0.9887, 0.36), (-1.143, 1.097, 0.3585), (1.178, 1.097, 0.3585), (-1.143, 1.175, 0.4343), (1.178, 1.175, 0.4343), (-1.143, 1.177, 0.5431), (1.178, 1.177, 0.5431), (-1.143, 1.111, 0.8751), (1.178, 1.111, 0.8751), (-1.143, 1.002, 0.8766), (1.178, 1.002, 0.8766), (-1.143, 0.9238, 0.8007), (1.178, 0.9238, 0.8007), (-1.143, 0.9223, 0.6919), (1.178, 0.9223, 0.6919), (-1.143, 0.9982, 0.6139), (1.178, 0.9982, 0.6139), (-1.143, 1.107, 0.6124), (1.178, 1.107, 0.6124), (-1.143, 1.185, 0.6883), (1.178, 1.185, 0.6883), (-1.143, 1.186, 0.7971), (1.178, 1.186, 0.7971), (-1.143, 1.107, 1.119), (1.178, 1.107, 1.119), (-1.143, 0.9987, 1.12), (1.178, 0.9987, 1.12), (-1.143, 0.9207, 1.044), (1.178, 0.9207, 1.044), (-1.143, 0.9192, 0.9356), (1.178, 0.9192, 0.9356), (-1.143, 0.995, 0.8576), (1.178, 0.995, 0.8576), (-1.143, 1.104, 0.8561), (1.178, 1.104, 0.8561), (-1.143, 1.182, 0.932), (1.178, 1.182, 0.932), (-1.143, 1.183, 1.041), (1.178, 1.183, 1.041), (-1.143, 1.107, 1.366), (1.178, 1.107, 1.366), (-1.143, 0.9987, 1.367), (1.178, 0.9987, 1.367), (-1.143, 0.9207, 1.291), (1.178, 0.9207, 1.291), (-1.143, 0.9192, 1.183), (1.178, 0.9192, 1.183), (-1.143, 0.995, 1.105), (1.178, 0.995, 1.105), (-1.143, 1.104, 1.103), (1.178, 1.104, 1.103), (-1.143, 1.182, 1.179), (1.178, 1.182, 1.179), (-1.143, 1.183, 1.288), (1.178, 1.183, 1.288)], [], [(0, 1, 3, 2), (2, 3, 5, 4), (4, 5, 7, 6), (6, 7, 9, 8), (8, 9, 11, 10), (10, 11, 13, 12), (3, 1, 15, 13, 11, 9, 7, 5), (12, 13, 15, 14), (14, 15, 1, 0), (0, 2, 4, 6, 8, 10, 12, 14), (16, 17, 19, 18), (18, 19, 21, 20), (20, 21, 23, 22), (22, 23, 25, 24), (24, 25, 27, 26), (26, 27, 29, 28), (19, 17, 31, 29, 27, 25, 23, 21), (28, 29, 31, 30), (30, 31, 17, 16), (16, 18, 20, 22, 24, 26, 28, 30), (32, 33, 35, 34), (34, 35, 37, 36), (36, 37, 39, 38), (38, 39, 41, 40), (40, 41, 43, 42), (42, 43, 45, 44), (35, 33, 47, 45, 43, 41, 39, 37), (44, 45, 47, 46), (46, 47, 33, 32), (32, 34, 36, 38, 40, 42, 44, 46), (48, 49, 51, 50), (50, 51, 53, 52), (52, 53, 55, 54), (54, 55, 57, 56), (56, 57, 59, 58), (58, 59, 61, 60), (51, 49, 63, 61, 59, 57, 55, 53), (60, 61, 63, 62), (62, 63, 49, 48), (48, 50, 52, 54, 56, 58, 60, 62), (64, 65, 67, 66), (66, 67, 69, 68), (68, 69, 71, 70), (70, 71, 73, 72), (72, 73, 75, 74), (74, 75, 77, 76), (67, 65, 79, 77, 75, 73, 71, 69), (76, 77, 79, 78), (78, 79, 65, 64), (64, 66, 68, 70, 72, 74, 76, 78), (80, 81, 83, 82), (82, 83, 85, 84), (84, 85, 87, 86), (86, 87, 89, 88), (88, 89, 91, 90), (90, 91, 93, 92), (83, 81, 95, 93, 91, 89, 87, 85), (92, 93, 95, 94), (94, 95, 81, 80), (80, 82, 84, 86, 88, 90, 92, 94), (96, 98, 99, 97), (98, 100, 101, 99), (100, 102, 103, 101), (102, 104, 105, 103), (104, 106, 107, 105), (106, 108, 109, 107), (99, 101, 103, 105, 107, 109, 111, 97), (108, 110, 111, 109), (110, 96, 97, 111), (96, 110, 108, 106, 104, 102, 100, 98), (112, 114, 115, 113), (114, 116, 117, 115), (116, 118, 119, 117), (118, 120, 121, 119), (120, 122, 123, 121), (122, 124, 125, 123), (115, 117, 119, 121, 123, 125, 127, 113), (124, 126, 127, 125), (126, 112, 113, 127), (112, 126, 124, 122, 120, 118, 116, 114), (128, 130, 131, 129), (130, 132, 133, 131), (132, 134, 135, 133), (134, 136, 137, 135), (136, 138, 139, 137), (138, 140, 141, 139), (131, 133, 135, 137, 139, 141, 143, 129), (140, 142, 143, 141), (142, 128, 129, 143), (128, 142, 140, 138, 136, 134, 132, 130), (144, 146, 147, 145), (146, 148, 149, 147), (148, 150, 151, 149), (150, 152, 153, 151), (152, 154, 155, 153), (154, 156, 157, 155), (147, 149, 151, 153, 155, 157, 159, 145), (156, 158, 159, 157), (158, 144, 145, 159), (144, 158, 156, 154, 152, 150, 148, 146), (160, 162, 163, 161), (162, 164, 165, 163), (164, 166, 167, 165), (166, 168, 169, 167), (168, 170, 171, 169), (170, 172, 173, 171), (163, 165, 167, 169, 171, 173, 175, 161), (172, 174, 175, 173), (174, 160, 161, 175), (160, 174, 172, 170, 168, 166, 164, 162), (176, 178, 179, 177), (178, 180, 181, 179), (180, 182, 183, 181), (182, 184, 185, 183), (184, 186, 187, 185), (186, 188, 189, 187), (179, 181, 183, 185, 187, 189, 191, 177), (188, 190, 191, 189), (190, 176, 177, 191), (176, 190, 188, 186, 184, 182, 180, 178)])
_uv = me_cylinder_001.uv_layers.new(name='UVMap')
_uv.uv.foreach_set('vector', [1.0, 0.5, 1.0, 1.0, 0.875, 1.0, 0.875, 0.5, 0.875, 0.5, 0.875, 1.0, 0.75, 1.0, 0.75, 0.5, 0.75, 0.5, 0.75, 1.0, 0.625, 1.0, 0.625, 0.5, 0.625, 0.5, 0.625, 1.0, 0.5, 1.0, 0.5, 0.5, 0.5, 0.5, 0.5, 1.0, 0.375, 1.0, 0.375, 0.5, 0.375, 0.5, 0.375, 1.0, 0.25, 1.0, 0.25, 0.5, 0.4197, 0.4197, 0.25, 0.49, 0.08029, 0.4197, 0.01, 0.25, 0.08029, 0.08029, 0.25, 0.01, 0.4197, 0.08029, 0.49, 0.25, 0.25, 0.5, 0.25, 1.0, 0.125, 1.0, 0.125, 0.5, 0.125, 0.5, 0.125, 1.0, 0.0, 1.0, 0.0, 0.5, 0.75, 0.49, 0.9197, 0.4197, 0.99, 0.25, 0.9197, 0.08029, 0.75, 0.01, 0.5803, 0.08029, 0.51, 0.25, 0.5803, 0.4197, 1.0, 0.5, 1.0, 1.0, 0.875, 1.0, 0.875, 0.5, 0.875, 0.5, 0.875, 1.0, 0.75, 1.0, 0.75, 0.5, 0.75, 0.5, 0.75, 1.0, 0.625, 1.0, 0.625, 0.5, 0.625, 0.5, 0.625, 1.0, 0.5, 1.0, 0.5, 0.5, 0.5, 0.5, 0.5, 1.0, 0.375, 1.0, 0.375, 0.5, 0.375, 0.5, 0.375, 1.0, 0.25, 1.0, 0.25, 0.5, 0.4197, 0.4197, 0.25, 0.49, 0.08029, 0.4197, 0.01, 0.25, 0.08029, 0.08029, 0.25, 0.01, 0.4197, 0.08029, 0.49, 0.25, 0.25, 0.5, 0.25, 1.0, 0.125, 1.0, 0.125, 0.5, 0.125, 0.5, 0.125, 1.0, 0.0, 1.0, 0.0, 0.5, 0.75, 0.49, 0.9197, 0.4197, 0.99, 0.25, 0.9197, 0.08029, 0.75, 0.01, 0.5803, 0.08029, 0.51, 0.25, 0.5803, 0.4197, 1.0, 0.5, 1.0, 1.0, 0.875, 1.0, 0.875, 0.5, 0.875, 0.5, 0.875, 1.0, 0.75, 1.0, 0.75, 0.5, 0.75, 0.5, 0.75, 1.0, 0.625, 1.0, 0.625, 0.5, 0.625, 0.5, 0.625, 1.0, 0.5, 1.0, 0.5, 0.5, 0.5, 0.5, 0.5, 1.0, 0.375, 1.0, 0.375, 0.5, 0.375, 0.5, 0.375, 1.0, 0.25, 1.0, 0.25, 0.5, 0.4197, 0.4197, 0.25, 0.49, 0.08029, 0.4197, 0.01, 0.25, 0.08029, 0.08029, 0.25, 0.01, 0.4197, 0.08029, 0.49, 0.25, 0.25, 0.5, 0.25, 1.0, 0.125, 1.0, 0.125, 0.5, 0.125, 0.5, 0.125, 1.0, 0.0, 1.0, 0.0, 0.5, 0.75, 0.49, 0.9197, 0.4197, 0.99, 0.25, 0.9197, 0.08029, 0.75, 0.01, 0.5803, 0.08029, 0.51, 0.25, 0.5803, 0.4197, 1.0, 0.5, 1.0, 1.0, 0.875, 1.0, 0.875, 0.5, 0.875, 0.5, 0.875, 1.0, 0.75, 1.0, 0.75, 0.5, 0.75, 0.5, 0.75, 1.0, 0.625, 1.0, 0.625, 0.5, 0.625, 0.5, 0.625, 1.0, 0.5, 1.0, 0.5, 0.5, 0.5, 0.5, 0.5, 1.0, 0.375, 1.0, 0.375, 0.5, 0.375, 0.5, 0.375, 1.0, 0.25, 1.0, 0.25, 0.5, 0.4197, 0.4197, 0.25, 0.49, 0.08029, 0.4197, 0.01, 0.25, 0.08029, 0.08029, 0.25, 0.01, 0.4197, 0.08029, 0.49, 0.25, 0.25, 0.5, 0.25, 1.0, 0.125, 1.0, 0.125, 0.5, 0.125, 0.5, 0.125, 1.0, 0.0, 1.0, 0.0, 0.5, 0.75, 0.49, 0.9197, 0.4197, 0.99, 0.25, 0.9197, 0.08029, 0.75, 0.01, 0.5803, 0.08029, 0.51, 0.25, 0.5803, 0.4197, 1.0, 0.5, 1.0, 1.0, 0.875, 1.0, 0.875, 0.5, 0.875, 0.5, 0.875, 1.0, 0.75, 1.0, 0.75, 0.5, 0.75, 0.5, 0.75, 1.0, 0.625, 1.0, 0.625, 0.5, 0.625, 0.5, 0.625, 1.0, 0.5, 1.0, 0.5, 0.5, 0.5, 0.5, 0.5, 1.0, 0.375, 1.0, 0.375, 0.5, 0.375, 0.5, 0.375, 1.0, 0.25, 1.0, 0.25, 0.5, 0.4197, 0.4197, 0.25, 0.49, 0.08029, 0.4197, 0.01, 0.25, 0.08029, 0.08029, 0.25, 0.01, 0.4197, 0.08029, 0.49, 0.25, 0.25, 0.5, 0.25, 1.0, 0.125, 1.0, 0.125, 0.5, 0.125, 0.5, 0.125, 1.0, 0.0, 1.0, 0.0, 0.5, 0.75, 0.49, 0.9197, 0.4197, 0.99, 0.25, 0.9197, 0.08029, 0.75, 0.01, 0.5803, 0.08029, 0.51, 0.25, 0.5803, 0.4197, 1.0, 0.5, 1.0, 1.0, 0.875, 1.0, 0.875, 0.5, 0.875, 0.5, 0.875, 1.0, 0.75, 1.0, 0.75, 0.5, 0.75, 0.5, 0.75, 1.0, 0.625, 1.0, 0.625, 0.5, 0.625, 0.5, 0.625, 1.0, 0.5, 1.0, 0.5, 0.5, 0.5, 0.5, 0.5, 1.0, 0.375, 1.0, 0.375, 0.5, 0.375, 0.5, 0.375, 1.0, 0.25, 1.0, 0.25, 0.5, 0.4197, 0.4197, 0.25, 0.49, 0.08029, 0.4197, 0.01, 0.25, 0.08029, 0.08029, 0.25, 0.01, 0.4197, 0.08029, 0.49, 0.25, 0.25, 0.5, 0.25, 1.0, 0.125, 1.0, 0.125, 0.5, 0.125, 0.5, 0.125, 1.0, 0.0, 1.0, 0.0, 0.5, 0.75, 0.49, 0.9197, 0.4197, 0.99, 0.25, 0.9197, 0.08029, 0.75, 0.01, 0.5803, 0.08029, 0.51, 0.25, 0.5803, 0.4197, 1.0, 0.5, 0.875, 0.5, 0.875, 1.0, 1.0, 1.0, 0.875, 0.5, 0.75, 0.5, 0.75, 1.0, 0.875, 1.0, 0.75, 0.5, 0.625, 0.5, 0.625, 1.0, 0.75, 1.0, 0.625, 0.5, 0.5, 0.5, 0.5, 1.0, 0.625, 1.0, 0.5, 0.5, 0.375, 0.5, 0.375, 1.0, 0.5, 1.0, 0.375, 0.5, 0.25, 0.5, 0.25, 1.0, 0.375, 1.0, 0.4197, 0.4197, 0.49, 0.25, 0.4197, 0.08029, 0.25, 0.01, 0.08029, 0.08029, 0.01, 0.25, 0.08029, 0.4197, 0.25, 0.49, 0.25, 0.5, 0.125, 0.5, 0.125, 1.0, 0.25, 1.0, 0.125, 0.5, 0.0, 0.5, 0.0, 1.0, 0.125, 1.0, 0.75, 0.49, 0.5803, 0.4197, 0.51, 0.25, 0.5803, 0.08029, 0.75, 0.01, 0.9197, 0.08029, 0.99, 0.25, 0.9197, 0.4197, 1.0, 0.5, 0.875, 0.5, 0.875, 1.0, 1.0, 1.0, 0.875, 0.5, 0.75, 0.5, 0.75, 1.0, 0.875, 1.0, 0.75, 0.5, 0.625, 0.5, 0.625, 1.0, 0.75, 1.0, 0.625, 0.5, 0.5, 0.5, 0.5, 1.0, 0.625, 1.0, 0.5, 0.5, 0.375, 0.5, 0.375, 1.0, 0.5, 1.0, 0.375, 0.5, 0.25, 0.5, 0.25, 1.0, 0.375, 1.0, 0.4197, 0.4197, 0.49, 0.25, 0.4197, 0.08029, 0.25, 0.01, 0.08029, 0.08029, 0.01, 0.25, 0.08029, 0.4197, 0.25, 0.49, 0.25, 0.5, 0.125, 0.5, 0.125, 1.0, 0.25, 1.0, 0.125, 0.5, 0.0, 0.5, 0.0, 1.0, 0.125, 1.0, 0.75, 0.49, 0.5803, 0.4197, 0.51, 0.25, 0.5803, 0.08029, 0.75, 0.01, 0.9197, 0.08029, 0.99, 0.25, 0.9197, 0.4197, 1.0, 0.5, 0.875, 0.5, 0.875, 1.0, 1.0, 1.0, 0.875, 0.5, 0.75, 0.5, 0.75, 1.0, 0.875, 1.0, 0.75, 0.5, 0.625, 0.5, 0.625, 1.0, 0.75, 1.0, 0.625, 0.5, 0.5, 0.5, 0.5, 1.0, 0.625, 1.0, 0.5, 0.5, 0.375, 0.5, 0.375, 1.0, 0.5, 1.0, 0.375, 0.5, 0.25, 0.5, 0.25, 1.0, 0.375, 1.0, 0.4197, 0.4197, 0.49, 0.25, 0.4197, 0.08029, 0.25, 0.01, 0.08029, 0.08029, 0.01, 0.25, 0.08029, 0.4197, 0.25, 0.49, 0.25, 0.5, 0.125, 0.5, 0.125, 1.0, 0.25, 1.0, 0.125, 0.5, 0.0, 0.5, 0.0, 1.0, 0.125, 1.0, 0.75, 0.49, 0.5803, 0.4197, 0.51, 0.25, 0.5803, 0.08029, 0.75, 0.01, 0.9197, 0.08029, 0.99, 0.25, 0.9197, 0.4197, 1.0, 0.5, 0.875, 0.5, 0.875, 1.0, 1.0, 1.0, 0.875, 0.5, 0.75, 0.5, 0.75, 1.0, 0.875, 1.0, 0.75, 0.5, 0.625, 0.5, 0.625, 1.0, 0.75, 1.0, 0.625, 0.5, 0.5, 0.5, 0.5, 1.0, 0.625, 1.0, 0.5, 0.5, 0.375, 0.5, 0.375, 1.0, 0.5, 1.0, 0.375, 0.5, 0.25, 0.5, 0.25, 1.0, 0.375, 1.0, 0.4197, 0.4197, 0.49, 0.25, 0.4197, 0.08029, 0.25, 0.01, 0.08029, 0.08029, 0.01, 0.25, 0.08029, 0.4197, 0.25, 0.49, 0.25, 0.5, 0.125, 0.5, 0.125, 1.0, 0.25, 1.0, 0.125, 0.5, 0.0, 0.5, 0.0, 1.0, 0.125, 1.0, 0.75, 0.49, 0.5803, 0.4197, 0.51, 0.25, 0.5803, 0.08029, 0.75, 0.01, 0.9197, 0.08029, 0.99, 0.25, 0.9197, 0.4197, 1.0, 0.5, 0.875, 0.5, 0.875, 1.0, 1.0, 1.0, 0.875, 0.5, 0.75, 0.5, 0.75, 1.0, 0.875, 1.0, 0.75, 0.5, 0.625, 0.5, 0.625, 1.0, 0.75, 1.0, 0.625, 0.5, 0.5, 0.5, 0.5, 1.0, 0.625, 1.0, 0.5, 0.5, 0.375, 0.5, 0.375, 1.0, 0.5, 1.0, 0.375, 0.5, 0.25, 0.5, 0.25, 1.0, 0.375, 1.0, 0.4197, 0.4197, 0.49, 0.25, 0.4197, 0.08029, 0.25, 0.01, 0.08029, 0.08029, 0.01, 0.25, 0.08029, 0.4197, 0.25, 0.49, 0.25, 0.5, 0.125, 0.5, 0.125, 1.0, 0.25, 1.0, 0.125, 0.5, 0.0, 0.5, 0.0, 1.0, 0.125, 1.0, 0.75, 0.49, 0.5803, 0.4197, 0.51, 0.25, 0.5803, 0.08029, 0.75, 0.01, 0.9197, 0.08029, 0.99, 0.25, 0.9197, 0.4197, 1.0, 0.5, 0.875, 0.5, 0.875, 1.0, 1.0, 1.0, 0.875, 0.5, 0.75, 0.5, 0.75, 1.0, 0.875, 1.0, 0.75, 0.5, 0.625, 0.5, 0.625, 1.0, 0.75, 1.0, 0.625, 0.5, 0.5, 0.5, 0.5, 1.0, 0.625, 1.0, 0.5, 0.5, 0.375, 0.5, 0.375, 1.0, 0.5, 1.0, 0.375, 0.5, 0.25, 0.5, 0.25, 1.0, 0.375, 1.0, 0.4197, 0.4197, 0.49, 0.25, 0.4197, 0.08029, 0.25, 0.01, 0.08029, 0.08029, 0.01, 0.25, 0.08029, 0.4197, 0.25, 0.49, 0.25, 0.5, 0.125, 0.5, 0.125, 1.0, 0.25, 1.0, 0.125, 0.5, 0.0, 0.5, 0.0, 1.0, 0.125, 1.0, 0.75, 0.49, 0.5803, 0.4197, 0.51, 0.25, 0.5803, 0.08029, 0.75, 0.01, 0.9197, 0.08029, 0.99, 0.25, 0.9197, 0.4197])
me_cylinder_001.materials.append(mat_wood)
me_cylinder_001.use_remesh_fix_poles = True
me_cylinder_001.use_remesh_preserve_attributes = False
me_cylinder_001.use_mirror_vertex_groups = False
me_cylinder_001.update()

# ---- objects
ob_cube = bpy.data.objects.new('Cube', me_cube_001)
ob_cylinder = bpy.data.objects.new('Cylinder', me_cylinder)
ob_cylinder_001 = bpy.data.objects.new('Cylinder.001', me_cylinder_001)

# ---- transforms, parenting, visibility, modifiers, constraints
ob_cube.location = (0.0, 0.0, 0.0)
ob_cube.scale = (1.888, 1.888, 1.536)
ob_cube.lineart.crease_threshold = 0.0
ob_cylinder.location = (0.0, 0.0, 0.0)
ob_cylinder.scale = (2.047, 1.888, 1.888)
ob_cylinder.lineart.crease_threshold = 0.0
ob_cylinder_001.location = (0.0, 0.0, 0.0)
ob_cylinder_001.rotation_euler = (0.0, -0.0, 1.571)
ob_cylinder_001.scale = (2.105, 1.888, 1.888)
ob_cylinder_001.lineart.crease_threshold = 0.0

# ---- collection membership
col_collection.objects.link(ob_cube)
col_collection.objects.link(ob_cylinder)
col_collection.objects.link(ob_cylinder_001)

# ---- scene / render settings (as saved in the file)
scene.frame_start = 1; scene.frame_end = 250; scene.frame_set(1)
scene.render.engine = 'BLENDER_EEVEE_NEXT'
scene.cycles.use_denoising = False
scene.cycles.samples = 128
scene.cycles.sampling_pattern = 'TABULATED_SOBOL'
scene.cycles.use_adaptive_sampling = False
scene.cycles.use_light_tree = False
scene.view_settings.view_transform = 'Filmic'
bpy.context.view_layer.update()

# ---- added for rendering (the .blend has no active camera and no usable light): camera, sun
cam_auto = bpy.data.cameras.new('AutoCamera')
cam_auto.lens = 50.0
cam_auto.sensor_width = 36.0
cam_auto.clip_end = 1000.0
ob_auto_camera = bpy.data.objects.new('AutoCamera', cam_auto)
scene.collection.objects.link(ob_auto_camera)
ob_auto_camera.location = (6.86467, -8.15645, 6.62829)
ob_auto_camera.rotation_euler = (1.09748, -7.21219e-08, 0.694738)
scene.camera = ob_auto_camera
light_auto_sun = bpy.data.lights.new('AutoSun', 'SUN')
light_auto_sun.energy = 3.0
light_auto_sun.angle = 0.0523599
ob_auto_sun = bpy.data.objects.new('AutoSun', light_auto_sun)
scene.collection.objects.link(ob_auto_sun)
ob_auto_sun.rotation_euler = (0.872665, 0.174533, 0.523599)
bpy.context.view_layer.update()
